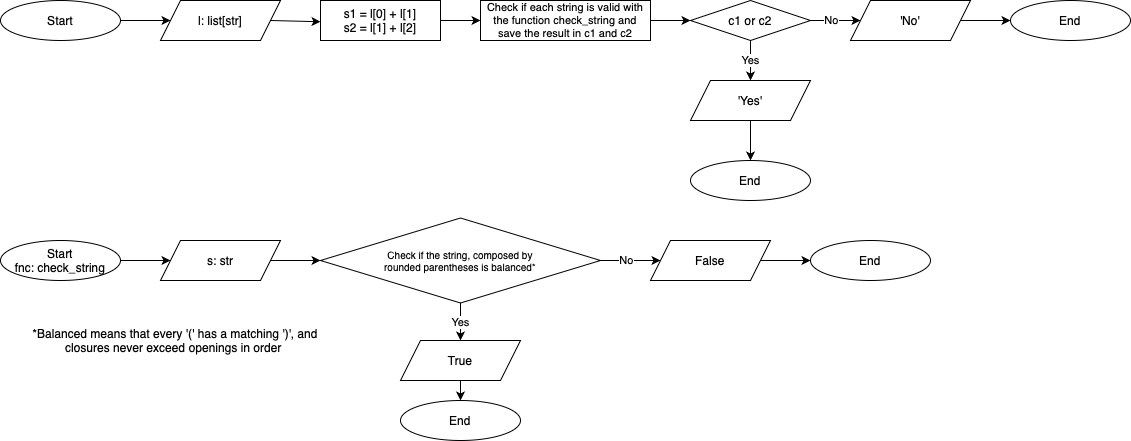

The diagram above was exported from draw.io. Its source (the exported page's mxGraphModel, read from the mxfile embedded in the PNG):
<mxGraphModel dx="1122" dy="761" grid="1" gridSize="10" guides="1" tooltips="1" connect="1" arrows="1" fold="1" page="1" pageScale="1" pageWidth="850" pageHeight="1100" background="#ffffff" math="0" shadow="0">
  <root>
    <mxCell id="0" />
    <mxCell id="1" parent="0" />
    <mxCell id="XKFdUextkc2nJWJVsiQQ-31" value="" style="edgeStyle=orthogonalEdgeStyle;rounded=0;orthogonalLoop=1;jettySize=auto;html=1;" parent="1" source="XKFdUextkc2nJWJVsiQQ-1" edge="1">
      <mxGeometry relative="1" as="geometry">
        <mxPoint x="400" y="150" as="targetPoint" />
      </mxGeometry>
    </mxCell>
    <mxCell id="iPOr9jhTZgFF23cTAe3i-1" value="Start" style="ellipse;whiteSpace=wrap;html=1;" vertex="1" parent="1">
      <mxGeometry x="40" y="240" width="120" height="40" as="geometry" />
    </mxCell>
    <mxCell id="iPOr9jhTZgFF23cTAe3i-2" value="l: list[str]" style="shape=parallelogram;perimeter=parallelogramPerimeter;whiteSpace=wrap;html=1;fixedSize=1;" vertex="1" parent="1">
      <mxGeometry x="200" y="240" width="120" height="40" as="geometry" />
    </mxCell>
    <mxCell id="iPOr9jhTZgFF23cTAe3i-6" value="'No'" style="shape=parallelogram;perimeter=parallelogramPerimeter;whiteSpace=wrap;html=1;fixedSize=1;" vertex="1" parent="1">
      <mxGeometry x="890" y="240" width="120" height="40" as="geometry" />
    </mxCell>
    <mxCell id="iPOr9jhTZgFF23cTAe3i-8" value="End" style="ellipse;whiteSpace=wrap;html=1;" vertex="1" parent="1">
      <mxGeometry x="1050" y="240" width="120" height="40" as="geometry" />
    </mxCell>
    <mxCell id="iPOr9jhTZgFF23cTAe3i-13" value="'Yes'" style="shape=parallelogram;perimeter=parallelogramPerimeter;whiteSpace=wrap;html=1;fixedSize=1;" vertex="1" parent="1">
      <mxGeometry x="730" y="320" width="120" height="40" as="geometry" />
    </mxCell>
    <mxCell id="iPOr9jhTZgFF23cTAe3i-14" value="End" style="ellipse;whiteSpace=wrap;html=1;" vertex="1" parent="1">
      <mxGeometry x="730" y="400" width="120" height="40" as="geometry" />
    </mxCell>
    <mxCell id="iPOr9jhTZgFF23cTAe3i-16" value="" style="endArrow=classic;html=1;rounded=0;exitX=1;exitY=0.5;exitDx=0;exitDy=0;entryX=0;entryY=0.5;entryDx=0;entryDy=0;" edge="1" parent="1" source="iPOr9jhTZgFF23cTAe3i-1" target="iPOr9jhTZgFF23cTAe3i-2">
      <mxGeometry width="50" height="50" relative="1" as="geometry">
        <mxPoint x="210" y="360" as="sourcePoint" />
        <mxPoint x="260" y="310" as="targetPoint" />
      </mxGeometry>
    </mxCell>
    <mxCell id="iPOr9jhTZgFF23cTAe3i-17" value="" style="endArrow=classic;html=1;rounded=0;exitX=1;exitY=0.5;exitDx=0;exitDy=0;entryX=0;entryY=0.5;entryDx=0;entryDy=0;" edge="1" parent="1" source="iPOr9jhTZgFF23cTAe3i-2">
      <mxGeometry width="50" height="50" relative="1" as="geometry">
        <mxPoint x="170" y="270" as="sourcePoint" />
        <mxPoint x="360" y="261.25" as="targetPoint" />
      </mxGeometry>
    </mxCell>
    <mxCell id="iPOr9jhTZgFF23cTAe3i-19" value="" style="endArrow=classic;html=1;rounded=0;exitX=1;exitY=0.5;exitDx=0;exitDy=0;entryX=0;entryY=0.5;entryDx=0;entryDy=0;" edge="1" parent="1" source="iPOr9jhTZgFF23cTAe3i-40" target="iPOr9jhTZgFF23cTAe3i-6">
      <mxGeometry width="50" height="50" relative="1" as="geometry">
        <mxPoint x="940" y="261.25" as="sourcePoint" />
        <mxPoint x="870" y="270" as="targetPoint" />
      </mxGeometry>
    </mxCell>
    <mxCell id="iPOr9jhTZgFF23cTAe3i-26" value="No" style="edgeLabel;html=1;align=center;verticalAlign=middle;resizable=0;points=[];" vertex="1" connectable="0" parent="iPOr9jhTZgFF23cTAe3i-19">
      <mxGeometry x="0.0343" y="1" relative="1" as="geometry">
        <mxPoint x="-6" as="offset" />
      </mxGeometry>
    </mxCell>
    <mxCell id="iPOr9jhTZgFF23cTAe3i-23" value="Yes" style="endArrow=classic;html=1;rounded=0;exitX=0.5;exitY=1;exitDx=0;exitDy=0;entryX=0.5;entryY=0;entryDx=0;entryDy=0;" edge="1" parent="1" source="iPOr9jhTZgFF23cTAe3i-40" target="iPOr9jhTZgFF23cTAe3i-13">
      <mxGeometry width="50" height="50" relative="1" as="geometry">
        <mxPoint x="880" y="300" as="sourcePoint" />
        <mxPoint x="865" y="332.5" as="targetPoint" />
      </mxGeometry>
    </mxCell>
    <mxCell id="iPOr9jhTZgFF23cTAe3i-33" value="" style="endArrow=classic;html=1;rounded=0;entryX=0;entryY=0.5;entryDx=0;entryDy=0;exitX=1;exitY=0.5;exitDx=0;exitDy=0;" edge="1" parent="1" source="iPOr9jhTZgFF23cTAe3i-6" target="iPOr9jhTZgFF23cTAe3i-8">
      <mxGeometry width="50" height="50" relative="1" as="geometry">
        <mxPoint x="1040" y="260" as="sourcePoint" />
        <mxPoint x="620" y="270" as="targetPoint" />
      </mxGeometry>
    </mxCell>
    <mxCell id="iPOr9jhTZgFF23cTAe3i-35" value="" style="endArrow=classic;html=1;rounded=0;entryX=0.5;entryY=0;entryDx=0;entryDy=0;exitX=0.5;exitY=1;exitDx=0;exitDy=0;" edge="1" parent="1" source="iPOr9jhTZgFF23cTAe3i-13" target="iPOr9jhTZgFF23cTAe3i-14">
      <mxGeometry width="50" height="50" relative="1" as="geometry">
        <mxPoint x="1125" y="215" as="sourcePoint" />
        <mxPoint x="1175" y="215" as="targetPoint" />
      </mxGeometry>
    </mxCell>
    <mxCell id="iPOr9jhTZgFF23cTAe3i-38" value="Check if each string is valid with the function check_string and save the result in c1 and c2" style="rounded=0;whiteSpace=wrap;html=1;fontSize=11;" vertex="1" parent="1">
      <mxGeometry x="520" y="240" width="170" height="40" as="geometry" />
    </mxCell>
    <mxCell id="iPOr9jhTZgFF23cTAe3i-39" value="s1 = l[0] + l[1]&lt;div&gt;s2 = l[1] + l[2]&lt;/div&gt;" style="rounded=0;whiteSpace=wrap;html=1;" vertex="1" parent="1">
      <mxGeometry x="360" y="240" width="120" height="40" as="geometry" />
    </mxCell>
    <mxCell id="iPOr9jhTZgFF23cTAe3i-40" value="c1 or c2" style="rhombus;whiteSpace=wrap;html=1;" vertex="1" parent="1">
      <mxGeometry x="730" y="240" width="120" height="40" as="geometry" />
    </mxCell>
    <mxCell id="iPOr9jhTZgFF23cTAe3i-41" value="" style="endArrow=classic;html=1;rounded=0;entryX=0;entryY=0.5;entryDx=0;entryDy=0;exitX=1;exitY=0.5;exitDx=0;exitDy=0;" edge="1" parent="1" target="iPOr9jhTZgFF23cTAe3i-40">
      <mxGeometry width="50" height="50" relative="1" as="geometry">
        <mxPoint x="690" y="260" as="sourcePoint" />
        <mxPoint x="800" y="405" as="targetPoint" />
      </mxGeometry>
    </mxCell>
    <mxCell id="iPOr9jhTZgFF23cTAe3i-42" value="" style="endArrow=classic;html=1;rounded=0;exitX=1;exitY=0.5;exitDx=0;exitDy=0;" edge="1" parent="1" source="iPOr9jhTZgFF23cTAe3i-39">
      <mxGeometry width="50" height="50" relative="1" as="geometry">
        <mxPoint x="690" y="270" as="sourcePoint" />
        <mxPoint x="520" y="260" as="targetPoint" />
      </mxGeometry>
    </mxCell>
    <mxCell id="iPOr9jhTZgFF23cTAe3i-43" value="Start&lt;div&gt;fnc: check_string&lt;/div&gt;" style="ellipse;whiteSpace=wrap;html=1;" vertex="1" parent="1">
      <mxGeometry x="40" y="480" width="120" height="40" as="geometry" />
    </mxCell>
    <mxCell id="iPOr9jhTZgFF23cTAe3i-44" value="s: str" style="shape=parallelogram;perimeter=parallelogramPerimeter;whiteSpace=wrap;html=1;fixedSize=1;" vertex="1" parent="1">
      <mxGeometry x="200" y="480" width="120" height="40" as="geometry" />
    </mxCell>
    <mxCell id="iPOr9jhTZgFF23cTAe3i-47" value="False" style="shape=parallelogram;perimeter=parallelogramPerimeter;whiteSpace=wrap;html=1;fixedSize=1;" vertex="1" parent="1">
      <mxGeometry x="690" y="480" width="120" height="40" as="geometry" />
    </mxCell>
    <mxCell id="iPOr9jhTZgFF23cTAe3i-48" value="End" style="ellipse;whiteSpace=wrap;html=1;" vertex="1" parent="1">
      <mxGeometry x="850" y="480" width="120" height="40" as="geometry" />
    </mxCell>
    <mxCell id="iPOr9jhTZgFF23cTAe3i-49" value="True" style="shape=parallelogram;perimeter=parallelogramPerimeter;whiteSpace=wrap;html=1;fixedSize=1;" vertex="1" parent="1">
      <mxGeometry x="440" y="580" width="120" height="40" as="geometry" />
    </mxCell>
    <mxCell id="iPOr9jhTZgFF23cTAe3i-50" value="End" style="ellipse;whiteSpace=wrap;html=1;" vertex="1" parent="1">
      <mxGeometry x="440" y="640" width="120" height="40" as="geometry" />
    </mxCell>
    <mxCell id="iPOr9jhTZgFF23cTAe3i-51" value="" style="endArrow=classic;html=1;rounded=0;exitX=1;exitY=0.5;exitDx=0;exitDy=0;entryX=0;entryY=0.5;entryDx=0;entryDy=0;" edge="1" parent="1" source="iPOr9jhTZgFF23cTAe3i-56" target="iPOr9jhTZgFF23cTAe3i-47">
      <mxGeometry width="50" height="50" relative="1" as="geometry">
        <mxPoint x="890" y="501.25" as="sourcePoint" />
        <mxPoint x="820" y="510" as="targetPoint" />
      </mxGeometry>
    </mxCell>
    <mxCell id="iPOr9jhTZgFF23cTAe3i-52" value="No" style="edgeLabel;html=1;align=center;verticalAlign=middle;resizable=0;points=[];" vertex="1" connectable="0" parent="iPOr9jhTZgFF23cTAe3i-51">
      <mxGeometry x="0.0343" y="1" relative="1" as="geometry">
        <mxPoint x="-6" as="offset" />
      </mxGeometry>
    </mxCell>
    <mxCell id="iPOr9jhTZgFF23cTAe3i-53" value="Yes" style="endArrow=classic;html=1;rounded=0;exitX=0.5;exitY=1;exitDx=0;exitDy=0;entryX=0.5;entryY=0;entryDx=0;entryDy=0;" edge="1" parent="1" source="iPOr9jhTZgFF23cTAe3i-56" target="iPOr9jhTZgFF23cTAe3i-49">
      <mxGeometry width="50" height="50" relative="1" as="geometry">
        <mxPoint x="830" y="540" as="sourcePoint" />
        <mxPoint x="815" y="572.5" as="targetPoint" />
      </mxGeometry>
    </mxCell>
    <mxCell id="iPOr9jhTZgFF23cTAe3i-54" value="" style="endArrow=classic;html=1;rounded=0;entryX=0;entryY=0.5;entryDx=0;entryDy=0;exitX=1;exitY=0.5;exitDx=0;exitDy=0;" edge="1" parent="1" source="iPOr9jhTZgFF23cTAe3i-47" target="iPOr9jhTZgFF23cTAe3i-48">
      <mxGeometry width="50" height="50" relative="1" as="geometry">
        <mxPoint x="840" y="500" as="sourcePoint" />
        <mxPoint x="420" y="510" as="targetPoint" />
      </mxGeometry>
    </mxCell>
    <mxCell id="iPOr9jhTZgFF23cTAe3i-55" value="" style="endArrow=classic;html=1;rounded=0;entryX=0.5;entryY=0;entryDx=0;entryDy=0;exitX=0.5;exitY=1;exitDx=0;exitDy=0;" edge="1" parent="1" source="iPOr9jhTZgFF23cTAe3i-49" target="iPOr9jhTZgFF23cTAe3i-50">
      <mxGeometry width="50" height="50" relative="1" as="geometry">
        <mxPoint x="1075" y="455" as="sourcePoint" />
        <mxPoint x="1125" y="455" as="targetPoint" />
      </mxGeometry>
    </mxCell>
    <mxCell id="iPOr9jhTZgFF23cTAe3i-56" value="Check if the string, composed by&lt;div&gt;rounded parentheses is balanced*&lt;/div&gt;" style="rhombus;whiteSpace=wrap;html=1;fontSize=10;" vertex="1" parent="1">
      <mxGeometry x="360" y="457.5" width="280" height="85" as="geometry" />
    </mxCell>
    <mxCell id="iPOr9jhTZgFF23cTAe3i-59" value="" style="endArrow=classic;html=1;rounded=0;exitX=1;exitY=0.5;exitDx=0;exitDy=0;" edge="1" parent="1" source="iPOr9jhTZgFF23cTAe3i-44">
      <mxGeometry width="50" height="50" relative="1" as="geometry">
        <mxPoint x="490" y="510" as="sourcePoint" />
        <mxPoint x="360" y="500" as="targetPoint" />
      </mxGeometry>
    </mxCell>
    <mxCell id="iPOr9jhTZgFF23cTAe3i-60" value="" style="endArrow=classic;html=1;rounded=0;exitX=1;exitY=0.5;exitDx=0;exitDy=0;entryX=0;entryY=0.5;entryDx=0;entryDy=0;" edge="1" parent="1" source="iPOr9jhTZgFF23cTAe3i-43" target="iPOr9jhTZgFF23cTAe3i-44">
      <mxGeometry width="50" height="50" relative="1" as="geometry">
        <mxPoint x="320" y="510" as="sourcePoint" />
        <mxPoint x="370" y="510" as="targetPoint" />
      </mxGeometry>
    </mxCell>
    <mxCell id="iPOr9jhTZgFF23cTAe3i-74" value="*Balanced means that every '(' has a matching ')', and closures never exceed openings in order&amp;nbsp;" style="text;html=1;align=center;verticalAlign=middle;whiteSpace=wrap;rounded=0;" vertex="1" parent="1">
      <mxGeometry x="70" y="565" width="290" height="30" as="geometry" />
    </mxCell>
  </root>
</mxGraphModel>